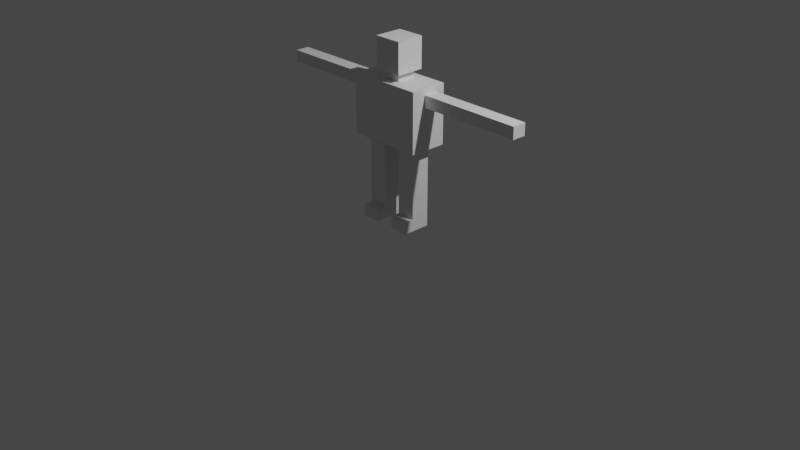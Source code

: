 # Source: robot.blend  (saved by Blender 3.5.10; exported with 4.5.12 LTS)
import bpy
from mathutils import Matrix  # noqa: F401  (used for matrix-valued properties, if any)

bpy.ops.wm.read_factory_settings(use_empty=True)
scene = bpy.context.scene
scene.name = 'Scene'

# ---- collections
col_collection = bpy.data.collections.new('Collection'); scene.collection.children.link(col_collection)

# ---- materials (node trees are filled in below, after node groups)
mat_material = bpy.data.materials.new('Material')
mat_material.alpha_threshold = 0.0
mat_material.use_transparent_shadow = False
mat_material.roughness = 0.5
mat_material.line_color = (0.0, 0.0, 0.0, 1.0)

# ---- material node trees
mat_material.use_nodes = True; mat_material.node_tree.nodes.clear()
_N = mat_material.node_tree.nodes; _L = mat_material.node_tree.links
n0 = _N.new('ShaderNodeOutputMaterial'); n0.name = 'Material Output'; n0.location = (300, 300)
n1 = _N.new('ShaderNodeBsdfPrincipled'); n1.name = 'Principled BSDF'; n1.location = (10, 300)
n1.distribution = 'GGX'
n1.subsurface_method = 'RANDOM_WALK_SKIN'
n1.inputs[3].default_value = 1.45
n1.inputs[27].default_value = (0.0, 0.0, 0.0, 1.0)
n1.inputs[28].default_value = 1.0
_L.new(n1.outputs[0], n0.inputs[0])
n0.is_active_output = True

# ---- world
world_world = bpy.data.worlds.new('World'); scene.world = world_world
world_world.use_nodes = True; world_world.node_tree.nodes.clear()
_N = world_world.node_tree.nodes; _L = world_world.node_tree.links
n0 = _N.new('ShaderNodeOutputWorld'); n0.name = 'World Output'; n0.location = (300, 300)
n1 = _N.new('ShaderNodeBackground'); n1.name = 'Background'; n1.location = (10, 300)
n1.inputs[0].default_value = (0.05088, 0.05088, 0.05088, 1.0)
_L.new(n1.outputs[0], n0.inputs[0])
n0.is_active_output = True
world_world.color = (0.05088, 0.05088, 0.05088)
world_world.use_sun_shadow = False
world_world.sun_shadow_jitter_overblur = 0.0

# ---- cameras
cam_camera = bpy.data.cameras.new('Camera')
cam_camera.clip_end = 100.0
cam_camera.ortho_scale = 7.314

# ---- lights
light_light = bpy.data.lights.new('Light', 'POINT')
light_light.transmission_factor = 0.0
light_light.energy = 1000.0
light_light.shadow_soft_size = 0.1
light_light.shadow_maximum_resolution = 0.006
light_light.use_absolute_resolution = True

# ---- meshes
me_cube = bpy.data.meshes.new('Cube')
me_cube.from_pydata([(0.6, 0.4, -1.0), (0.6, -0.4, -1.0), (0.0, 0.8, -1.0), (0.0, -0.8, -1.0), (0.8, -0.8, -1.0), (0.2, -0.4, -1.0), (0.8, 0.8, -1.0), (0.2, 0.4, -1.0), (0.6, 0.4, -1.625), (0.6, 0.4, -1.875), (0.6, 0.4, -2.5), (0.2, 0.4, -2.5), (0.2, 0.4, -1.875), (0.2, 0.4, -1.625), (0.2, -0.4, -1.625), (0.2, -0.4, -1.875), (0.2, -0.4, -2.5), (0.6, -0.4, -2.5), (0.6, -0.4, -1.875), (0.6, -0.4, -1.625), (0.6, 0.4, -2.75), (0.2, -0.4, -2.75), (0.2, 0.4, -2.75), (0.6, -0.4, -2.75), (0.6, -0.8, -2.75), (0.6, -0.8, -2.5), (0.2, -0.8, -2.5), (0.2, -0.8, -2.75), (0.0, 0.8, -0.25), (0.0, -0.8, -0.25), (0.8, -0.2, -0.125), (0.8, 0.4, -0.125), (0.0, 0.6, 0.425), (0.0, -0.6, 0.425), (0.3, -0.6, 0.425), (0.3, 0.6, 0.425), (0.0, 0.6, 1.075), (0.0, -0.6, 1.075), (0.3, -0.6, 1.075), (0.3, 0.6, 1.075), (0.0, -0.8, 0.25), (0.0, 0.8, 0.25), (0.8, 0.4, 0.125), (0.8, -0.2, 0.125), (0.8, -0.8, -0.25), (0.8, 0.8, -0.25), (0.8, -0.8, 0.25), (0.8, 0.8, 0.25), (-2.235e-08, -0.4, 0.2542), (-2.235e-08, -0.4, 0.3958), (0.2, 0.4, 0.2542), (0.2, 0.4, 0.3958), (-2.235e-08, 0.4, 0.3958), (-2.235e-08, 0.4, 0.2542), (0.2, -0.4, 0.3958), (0.2, -0.4, 0.2542), (3.0, -0.2, -0.125), (3.0, 0.4, -0.125), (3.0, -0.2, 0.125), (3.0, 0.4, 0.125), (1.0, -0.2, 0.125), (1.0, 0.4, 0.125), (1.0, -0.2, -0.125), (1.0, 0.4, -0.125), (1.8, -0.2, 0.125), (1.8, -0.2, -0.125), (1.8, 0.4, 0.125), (1.8, 0.4, -0.125), (2.0, -0.2, 0.125), (2.8, -0.2, 0.125), (2.0, -0.2, -0.125), (2.8, -0.2, -0.125), (2.8, 0.4, 0.125), (2.0, 0.4, 0.125), (2.8, 0.4, -0.125), (2.0, 0.4, -0.125)], [], [(5, 1, 4, 3), (1, 0, 6, 4), (0, 7, 2, 6), (7, 5, 3, 2), (22, 20, 23, 21), (5, 7, 13, 14), (14, 13, 12, 15), (15, 12, 11, 16), (0, 1, 19, 8), (8, 19, 18, 9), (9, 18, 17, 10), (1, 5, 14, 19), (19, 14, 15, 18), (18, 15, 16, 17), (7, 0, 8, 13), (13, 8, 9, 12), (12, 9, 10, 11), (16, 11, 22, 21), (10, 17, 23, 20), (21, 23, 24, 27), (11, 10, 20, 22), (25, 26, 27, 24), (23, 17, 25, 24), (17, 16, 26, 25), (16, 21, 27, 26), (6, 2, 28, 45), (3, 4, 44, 29), (4, 6, 45, 44), (54, 51, 35, 34), (51, 52, 32, 35), (49, 54, 34, 33), (34, 35, 39, 38), (35, 32, 36, 39), (33, 34, 38, 37), (45, 28, 41, 47), (72, 69, 58, 59), (31, 30, 44, 45), (30, 43, 46, 44), (42, 31, 45, 47), (43, 42, 47, 46), (40, 46, 55, 48), (48, 55, 54, 49), (47, 41, 53, 50), (50, 53, 52, 51), (46, 47, 50, 55), (55, 50, 51, 54), (37, 38, 39, 36), (56, 57, 59, 58), (69, 71, 56, 58), (74, 72, 59, 57), (71, 74, 57, 56), (30, 31, 63, 62), (31, 42, 61, 63), (43, 30, 62, 60), (42, 43, 60, 61), (62, 63, 67, 65), (63, 61, 66, 67), (60, 62, 65, 64), (61, 60, 64, 66), (65, 67, 75, 70), (67, 66, 73, 75), (74, 75, 73, 72), (69, 68, 70, 71), (69, 72, 73, 68), (71, 70, 75, 74), (64, 65, 70, 68), (66, 64, 68, 73), (29, 44, 46, 40)])
_uv = me_cube.uv_layers.new(name='UVMap')
_uv.uv.foreach_set('vector', [0.25, 0.75, 0.375, 0.75, 0.375, 0.75, 0.25, 0.75, 0.375, 0.75, 0.375, 0.5, 0.375, 0.5, 0.375, 0.75, 0.375, 0.5, 0.25, 0.5, 0.25, 0.5, 0.375, 0.5, 0.25, 0.5, 0.25, 0.75, 0.25, 0.75, 0.25, 0.5, 0.25, 0.5, 0.375, 0.5, 0.375, 0.75, 0.25, 0.75, 0.25, 0.75, 0.25, 0.5, 0.25, 0.5, 0.25, 0.75, 0.25, 0.75, 0.25, 0.5, 0.25, 0.5, 0.25, 0.75, 0.25, 0.75, 0.25, 0.5, 0.25, 0.5, 0.25, 0.75, 0.375, 0.5, 0.375, 0.75, 0.375, 0.75, 0.375, 0.5, 0.375, 0.5, 0.375, 0.75, 0.375, 0.75, 0.375, 0.5, 0.375, 0.5, 0.375, 0.75, 0.375, 0.75, 0.375, 0.5, 0.375, 0.75, 0.25, 0.75, 0.25, 0.75, 0.375, 0.75, 0.375, 0.75, 0.25, 0.75, 0.25, 0.75, 0.375, 0.75, 0.375, 0.75, 0.25, 0.75, 0.25, 0.75, 0.375, 0.75, 0.25, 0.5, 0.375, 0.5, 0.375, 0.5, 0.25, 0.5, 0.25, 0.5, 0.375, 0.5, 0.375, 0.5, 0.25, 0.5, 0.25, 0.5, 0.375, 0.5, 0.375, 0.5, 0.25, 0.5, 0.25, 0.75, 0.25, 0.5, 0.25, 0.5, 0.25, 0.75, 0.375, 0.5, 0.375, 0.75, 0.375, 0.75, 0.375, 0.5, 0.25, 0.75, 0.375, 0.75, 0.375, 0.75, 0.25, 0.75, 0.25, 0.5, 0.375, 0.5, 0.375, 0.5, 0.25, 0.5, 0.375, 0.75, 0.25, 0.75, 0.25, 0.75, 0.375, 0.75, 0.375, 0.75, 0.375, 0.75, 0.375, 0.75, 0.375, 0.75, 0.375, 0.75, 0.25, 0.75, 0.25, 0.75, 0.375, 0.75, 0.25, 0.75, 0.25, 0.75, 0.25, 0.75, 0.25, 0.75, 0.375, 0.5, 0.25, 0.5, 0.25, 0.5, 0.375, 0.5, 0.25, 0.75, 0.375, 0.75, 0.375, 0.75, 0.25, 0.75, 0.375, 0.75, 0.375, 0.5, 0.375, 0.5, 0.375, 0.75, 0.375, 0.75, 0.375, 0.5, 0.375, 0.5, 0.375, 0.75, 0.375, 0.5, 0.25, 0.5, 0.25, 0.5, 0.375, 0.5, 0.25, 0.75, 0.375, 0.75, 0.375, 0.75, 0.25, 0.75, 0.375, 0.75, 0.375, 0.5, 0.375, 0.5, 0.375, 0.75, 0.375, 0.5, 0.25, 0.5, 0.25, 0.5, 0.375, 0.5, 0.25, 0.75, 0.375, 0.75, 0.375, 0.75, 0.25, 0.75, 0.375, 0.5, 0.25, 0.5, 0.25, 0.5, 0.375, 0.5, 0.375, 0.5, 0.375, 0.75, 0.375, 0.75, 0.375, 0.5, 0.375, 0.5, 0.375, 0.75, 0.375, 0.75, 0.375, 0.5, 0.375, 0.75, 0.375, 0.75, 0.375, 0.75, 0.375, 0.75, 0.375, 0.5, 0.375, 0.5, 0.375, 0.5, 0.375, 0.5, 0.375, 0.75, 0.375, 0.5, 0.375, 0.5, 0.375, 0.75, 0.25, 0.75, 0.375, 0.75, 0.375, 0.75, 0.25, 0.75, 0.25, 0.75, 0.375, 0.75, 0.375, 0.75, 0.25, 0.75, 0.375, 0.5, 0.25, 0.5, 0.25, 0.5, 0.375, 0.5, 0.375, 0.5, 0.25, 0.5, 0.25, 0.5, 0.375, 0.5, 0.375, 0.75, 0.375, 0.5, 0.375, 0.5, 0.375, 0.75, 0.375, 0.75, 0.375, 0.5, 0.375, 0.5, 0.375, 0.75, 0.25, 0.75, 0.375, 0.75, 0.375, 0.5, 0.25, 0.5, 0.375, 0.75, 0.375, 0.5, 0.375, 0.5, 0.375, 0.75, 0.375, 0.75, 0.375, 0.75, 0.375, 0.75, 0.375, 0.75, 0.375, 0.5, 0.375, 0.5, 0.375, 0.5, 0.375, 0.5, 0.375, 0.75, 0.375, 0.5, 0.375, 0.5, 0.375, 0.75, 0.375, 0.75, 0.375, 0.5, 0.375, 0.5, 0.375, 0.75, 0.375, 0.5, 0.375, 0.5, 0.375, 0.5, 0.375, 0.5, 0.375, 0.75, 0.375, 0.75, 0.375, 0.75, 0.375, 0.75, 0.375, 0.5, 0.375, 0.75, 0.375, 0.75, 0.375, 0.5, 0.375, 0.75, 0.375, 0.5, 0.375, 0.5, 0.375, 0.75, 0.375, 0.5, 0.375, 0.5, 0.375, 0.5, 0.375, 0.5, 0.375, 0.75, 0.375, 0.75, 0.375, 0.75, 0.375, 0.75, 0.375, 0.5, 0.375, 0.75, 0.375, 0.75, 0.375, 0.5, 0.375, 0.75, 0.375, 0.5, 0.375, 0.5, 0.375, 0.75, 0.375, 0.5, 0.375, 0.5, 0.375, 0.5, 0.375, 0.5, 0.375, 0.5, 0.375, 0.5, 0.375, 0.5, 0.375, 0.5, 0.375, 0.75, 0.375, 0.75, 0.375, 0.75, 0.375, 0.75, 0.375, 0.75, 0.375, 0.5, 0.375, 0.5, 0.375, 0.75, 0.375, 0.75, 0.375, 0.75, 0.375, 0.5, 0.375, 0.5, 0.375, 0.75, 0.375, 0.75, 0.375, 0.75, 0.375, 0.75, 0.375, 0.5, 0.375, 0.75, 0.375, 0.75, 0.375, 0.5, 0.25, 0.75, 0.375, 0.75, 0.375, 0.75, 0.25, 0.75])
me_cube.materials.append(mat_material)
me_cube.use_mirror_vertex_groups = False
me_cube.update()

# ---- objects
ob_cube = bpy.data.objects.new('Cube', me_cube)
ob_light = bpy.data.objects.new('Light', light_light)
ob_camera = bpy.data.objects.new('Camera', cam_camera)

# ---- transforms, parenting, visibility, modifiers, constraints
ob_cube.location = (0.0, 0.0, 1.375)
ob_cube.scale = (0.5, 0.25, 0.5)
ob_cube.lock_rotations_4d = False
ob_cube.empty_display_type = 'ARROWS'
ob_cube.lineart.crease_threshold = 0.0
_m = ob_cube.modifiers.new('Mirror', 'MIRROR')
ob_light.location = (4.076, 1.005, 5.904)
ob_light.rotation_euler = (0.6503, 0.05522, 1.866)
ob_light.lock_rotations_4d = False
ob_light.empty_display_type = 'ARROWS'
ob_light.color = (0.0, 0.0, 0.0, 0.0)
ob_light.lineart.crease_threshold = 0.0
ob_camera.location = (7.359, -6.926, 4.958)
ob_camera.rotation_euler = (1.109, 0.0, 0.8149)
ob_camera.lock_rotations_4d = False
ob_camera.empty_display_type = 'ARROWS'
ob_camera.color = (0.0, 0.0, 0.0, 0.0)
ob_camera.display_type = 'WIRE'
ob_camera.lineart.crease_threshold = 0.0

# ---- collection membership
col_collection.objects.link(ob_cube)
col_collection.objects.link(ob_light)
col_collection.objects.link(ob_camera)

# ---- scene / render settings (as saved in the file)
scene.camera = ob_camera
scene.frame_start = 1; scene.frame_end = 250; scene.frame_set(0)
scene.render.engine = 'BLENDER_EEVEE_NEXT'
scene.cycles.sampling_pattern = 'TABULATED_SOBOL'
scene.view_settings.view_transform = 'Filmic'
bpy.context.view_layer.update()
